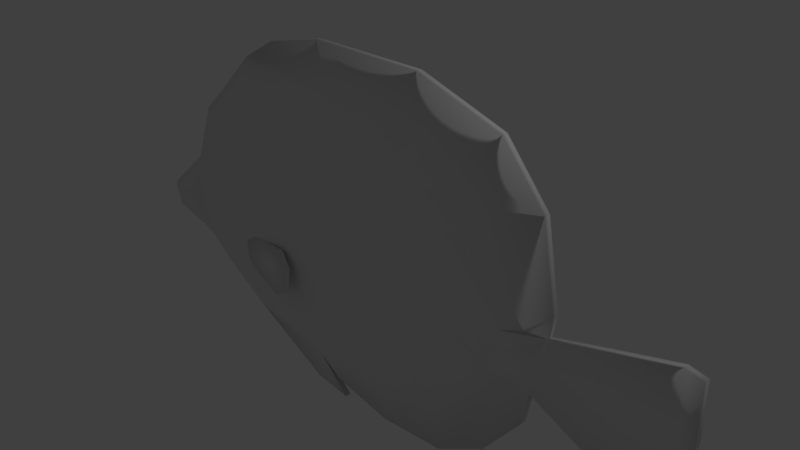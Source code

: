 # Source: fish3.blend  (saved by Blender 2.79.0; exported with 4.5.12 LTS)
import bpy
from mathutils import Matrix  # noqa: F401  (used for matrix-valued properties, if any)

bpy.ops.wm.read_factory_settings(use_empty=True)
scene = bpy.context.scene
scene.name = 'Scene'

# ---- collections
col_collection_1 = bpy.data.collections.new('Collection 1'); scene.collection.children.link(col_collection_1)

# ---- materials (node trees are filled in below, after node groups)
mat_material = bpy.data.materials.new('Material')
mat_material.alpha_threshold = 0.0
mat_material.use_transparent_shadow = False
mat_material.roughness = 0.5
mat_material.line_color = (0.0, 0.0, 0.0, 1.0)

# ---- material node trees

# ---- world
world_world = bpy.data.worlds.new('World'); scene.world = world_world
world_world.color = (0.05088, 0.05088, 0.05088)
world_world.use_sun_shadow = False
world_world.sun_shadow_jitter_overblur = 0.0
world_world.cycles.sampling_method = 'MANUAL'

# ---- cameras
cam_camera = bpy.data.cameras.new('Camera')
cam_camera.clip_end = 100.0
cam_camera.lens = 35.0
cam_camera.sensor_width = 32.0
cam_camera.sensor_height = 18.0
cam_camera.ortho_scale = 7.314
cam_camera.dof.focus_distance = 0.0
cam_camera.dof.aperture_fstop = 128.0

# ---- lights
light_lamp = bpy.data.lights.new('Lamp', 'POINT')
light_lamp.transmission_factor = 0.0
light_lamp.cutoff_distance = 30.0
light_lamp.energy = 100.0
light_lamp.shadow_buffer_clip_start = 1.001
light_lamp.shadow_soft_size = 0.1
light_lamp.shadow_maximum_resolution = 0.006
light_lamp.use_absolute_resolution = True

# ---- meshes
me_cube = bpy.data.meshes.new('Cube')
me_cube.from_pydata([(2.498, 0.175, -0.519), (2.498, -0.175, -0.519), (2.68, 0.175, -0.02648), (2.68, -0.175, -0.02648), (2.194, -0.175, -0.5711), (2.194, 0.175, -0.5711), (2.36, -0.175, 0.03609), (2.36, 0.175, 0.03609), (1.099, -0.175, -1.343), (1.099, 0.175, -1.343), (1.391, -0.175, 1.01), (1.391, 0.175, 1.01), (0.3226, -0.175, -1.658), (0.3226, 0.175, -1.658), (0.5441, -0.175, 1.465), (0.5441, 0.175, 1.465), (-1.047, -0.175, -1.78), (-1.047, 0.175, -1.78), (-0.6676, -0.175, 1.634), (-0.6676, 0.175, 1.634), (-2.381, -0.175, -1.611), (-2.381, 0.175, -1.611), (-2.334, -0.175, 1.758), (-2.334, 0.175, 1.758), (-3.093, -0.175, -1.263), (-3.093, 0.175, -1.263), (-2.998, -0.175, 1.212), (-2.998, 0.175, 1.212), (-3.541, -0.175, -0.9492), (-3.541, 0.175, -0.9492), (-3.391, -0.175, 0.9148), (-3.391, 0.175, 0.9148), (-3.829, -0.175, -0.8624), (-3.829, 0.175, -0.8624), (-3.758, -0.175, 0.1563), (-3.758, 0.175, 0.1563), (-4.465, -0.175, -0.7315), (-4.465, 0.175, -0.7315), (-4.563, -0.175, -0.4392), (-4.563, 0.175, -0.4392), (2.589, 0.175, -0.2728), (2.589, -0.175, -0.2728), (2.189, -0.2955, -0.3045), (2.189, 0.2955, -0.3045), (1.391, -0.2955, -0.1605), (1.391, 0.2955, -0.1605), (0.5296, -0.2955, -0.07779), (0.5296, 0.2955, -0.07779), (-0.8406, -0.2955, -0.05), (-0.8406, 0.2955, -0.05), (-2.382, -0.2955, 0.07249), (-2.382, 0.2955, 0.07249), (-3.163, -0.2955, 0.0005126), (-3.163, 0.2955, 0.0005126), (-3.61, -0.2955, 0.00562), (-3.61, 0.2955, 0.00562), (-3.957, -0.2955, -0.3916), (-3.957, 0.2955, -0.3916), (-4.481, -0.175, -0.5953), (-4.481, 0.175, -0.5953), (2.721, 0.04167, -0.6978), (2.721, -0.04167, -0.6978), (2.914, 0.04167, 0.1269), (2.914, -0.04167, 0.1269), (-1.042, 0.04167, -2.062), (-3.214, -0.04167, -1.453), (-3.214, 0.04167, -1.453), (-3.113, -0.04167, 1.464), (-3.113, 0.04167, 1.464), (-3.689, -0.04167, -1.083), (-3.689, 0.04167, -1.083), (-3.53, -0.04167, 1.114), (-3.53, 0.04167, 1.114), (-3.995, -0.04167, -0.9803), (-3.995, 0.04167, -0.9803), (-3.92, -0.04167, 0.2202), (-3.92, 0.04167, 0.2202), (-4.67, -0.04167, -0.826), (-4.67, 0.04167, -0.826), (-4.774, -0.04167, -0.4815), (-4.774, 0.04167, -0.4815), (4.387, 0.04167, -1.207), (4.387, -0.04167, -1.207), (4.667, 0.04167, 0.5178), (4.667, -0.04167, 0.5178), (4.693, 0.04167, -0.2496), (4.693, -0.04167, -0.2496), (-4.687, -0.04167, -0.6655), (-4.687, 0.04167, -0.6655), (2.638, 0.04167, -1.171), (2.638, -0.04167, -1.171), (2.092, -0.04167, -1.874), (2.092, 0.04167, -1.874), (0.3151, 0.04167, -2.449), (-0.6369, -0.04167, -2.299), (-0.6369, 0.04167, -2.299), (2.95, 0.04167, 0.4143), (2.95, -0.04167, 0.4143), (2.738, -0.04167, 1.513), (2.738, 0.04167, 1.513), (0.8842, -0.04167, 2.613), (0.8842, 0.04167, 2.613), (-0.8654, 0.04167, 2.632), (-1.828, 0.04167, 2.425), (4.103, 0.04167, -1.296), (4.103, -0.04167, -1.296), (4.442, -0.04167, 0.5616), (-1.122, 0.04167, -2.478), (2.818, 0.04167, -0.2854), (2.818, -0.04167, -0.2854), (2.575, -0.04167, 0.07848), (2.398, -0.04167, -0.637), (2.575, 0.04167, 0.07848), (2.398, 0.04167, -0.637), (0.412, 0.04167, -1.917), (1.236, -0.04167, -1.547), (1.236, 0.04167, -1.547), (1.546, 0.04167, 1.226), (1.546, -0.04167, 1.226), (1.349, 0.04167, -2.338), (0.6471, 0.04167, 1.762), (0.6471, -0.04167, 1.762), (0.412, -0.04167, -1.917), (-0.6391, 0.04167, 1.962), (-1.042, -0.04167, -2.062), (-0.6391, -0.04167, 1.962), (-2.408, 0.04167, 2.108), (-2.408, -0.04167, 2.108), (-2.458, -0.04167, -1.862), (-2.458, 0.04167, -1.862), (4.442, 0.04167, 0.5616), (4.469, 0.04167, -0.2544), (4.469, -0.04167, -0.2544), (1.349, -0.04167, -2.338), (0.3151, -0.04167, -2.449), (2.131, 0.04167, 2.217), (2.131, -0.04167, 2.217), (-0.8654, -0.04167, 2.632), (-1.828, -0.04167, 2.425), (-1.122, -0.04167, -2.478), (-0.5207, -0.04167, -2.534), (-0.5207, 0.04167, -2.534), (-2.244, -0.3222, -0.9659), (-2.338, -0.2444, -0.5135), (-2.232, -0.2817, -0.9755), (-2.326, -0.2039, -0.5232), (-1.503, -0.4445, -1.088), (-1.498, -0.3476, -0.4051), (-1.491, -0.404, -1.098), (-1.486, -0.3071, -0.4147), (-2.382, -0.2899, -0.8686), (-2.478, -0.2385, -0.6164), (-2.465, -0.198, -0.626), (-2.37, -0.2494, -0.8782), (-1.255, -0.3644, -0.6019), (-1.258, -0.4106, -0.9519), (-1.268, -0.4049, -0.5922), (-1.27, -0.4511, -0.9423), (-2.219, 0.2804, -0.9838), (-2.313, 0.2026, -0.5315), (-2.235, 0.3202, -0.9743), (-2.329, 0.2425, -0.5219), (-1.49, 0.4342, -1.098), (-1.485, 0.3373, -0.4155), (-1.506, 0.474, -1.089), (-1.501, 0.3772, -0.406), (-2.355, 0.2429, -0.8878), (-2.451, 0.1915, -0.6356), (-2.467, 0.2313, -0.626), (-2.372, 0.2827, -0.8782), (-1.273, 0.4431, -0.591), (-1.276, 0.4893, -0.941), (-1.257, 0.4033, -0.6006), (-1.259, 0.4495, -0.9506)], [], [(2, 40, 43, 7), (2, 7, 112, 62), (41, 1, 61, 109), (17, 13, 114, 64), (0, 40, 108, 60), (42, 6, 10, 44), (43, 5, 9, 45), (47, 13, 17, 49), (44, 10, 14, 46), (45, 9, 13, 47), (46, 14, 18, 48), (50, 22, 26, 52), (48, 18, 22, 50), (49, 17, 21, 51), (53, 25, 29, 55), (51, 21, 25, 53), (128, 20, 24, 65), (126, 23, 27, 68), (72, 31, 35, 76), (65, 24, 28, 69), (68, 27, 31, 72), (52, 26, 30, 54), (57, 33, 37, 59), (54, 30, 34, 56), (55, 29, 33, 57), (69, 28, 32, 73), (88, 80, 39, 59), (73, 32, 36, 77), (76, 35, 39, 80), (56, 34, 38, 58), (32, 56, 58, 36), (78, 88, 59, 37), (31, 55, 57, 35), (28, 54, 56, 32), (35, 57, 59, 39), (24, 52, 54, 28), (23, 51, 53, 27), (27, 53, 55, 31), (19, 49, 51, 23), (16, 48, 50, 20), (20, 50, 52, 24), (12, 46, 48, 16), (11, 45, 47, 15), (8, 44, 46, 12), (15, 47, 49, 19), (7, 43, 45, 11), (4, 42, 44, 8), (6, 3, 63, 110), (0, 5, 43, 40), (1, 41, 42, 4), (89, 90, 91, 92), (13, 9, 116, 114), (8, 12, 122, 115), (14, 10, 118, 121), (11, 15, 120, 117), (3, 41, 109, 63), (64, 124, 140, 141), (128, 129, 107, 139), (141, 140, 139, 107), (62, 63, 106, 130), (61, 60, 104, 105), (100, 101, 102, 137), (137, 102, 103, 138), (98, 99, 135, 136), (136, 135, 101, 100), (113, 60, 89, 92), (60, 61, 90, 89), (93, 134, 94, 95), (119, 133, 134, 93), (112, 99, 96, 62), (92, 91, 133, 119), (36, 58, 87, 77), (77, 87, 88, 78), (81, 85, 86, 82), (105, 104, 81, 82), (85, 83, 84, 86), (34, 75, 79, 38), (75, 76, 80, 79), (33, 74, 78, 37), (74, 73, 77, 78), (58, 38, 79, 87), (87, 79, 80, 88), (29, 70, 74, 33), (70, 69, 73, 74), (26, 67, 71, 30), (67, 68, 72, 71), (25, 66, 70, 29), (66, 65, 69, 70), (30, 71, 75, 34), (71, 72, 76, 75), (22, 127, 67, 26), (127, 126, 68, 67), (21, 129, 66, 25), (129, 128, 65, 66), (63, 62, 96, 97), (130, 106, 84, 83), (126, 127, 138, 103), (124, 64, 95, 94), (116, 113, 92, 119), (1, 4, 111, 61), (122, 124, 94, 134), (117, 120, 101, 135), (110, 63, 97, 98), (111, 91, 90, 61), (114, 116, 119, 93), (124, 128, 139, 140), (132, 105, 82, 86), (131, 130, 83, 85), (104, 131, 85, 81), (106, 132, 86, 84), (64, 114, 93, 95), (115, 122, 134, 133), (111, 115, 133, 91), (121, 118, 136, 100), (123, 126, 103, 102), (112, 117, 135, 99), (120, 123, 102, 101), (127, 125, 137, 138), (118, 110, 98, 136), (125, 121, 100, 137), (63, 109, 132, 106), (60, 108, 131, 104), (108, 62, 130, 131), (109, 61, 105, 132), (129, 64, 141, 107), (15, 19, 123, 120), (12, 16, 124, 122), (18, 14, 121, 125), (0, 60, 113, 5), (96, 99, 98, 97), (19, 23, 126, 123), (22, 18, 125, 127), (16, 20, 128, 124), (4, 8, 115, 111), (21, 17, 64, 129), (9, 5, 113, 116), (7, 11, 117, 112), (10, 6, 110, 118), (40, 2, 62, 108), (3, 6, 42, 41), (151, 143, 145, 152), (152, 145, 149, 154), (154, 149, 147, 156), (156, 147, 143, 151), (144, 148, 146, 142), (149, 145, 143, 147), (146, 157, 150, 142), (157, 156, 151, 150), (148, 155, 157, 146), (155, 154, 156, 157), (144, 153, 155, 148), (153, 152, 154, 155), (142, 150, 153, 144), (150, 151, 152, 153), (167, 159, 161, 168), (168, 161, 165, 170), (170, 165, 163, 172), (172, 163, 159, 167), (160, 164, 162, 158), (165, 161, 159, 163), (162, 173, 166, 158), (173, 172, 167, 166), (164, 171, 173, 162), (171, 170, 172, 173), (160, 169, 171, 164), (169, 168, 170, 171), (158, 166, 169, 160), (166, 167, 168, 169)])
me_cube.polygons.foreach_set('use_smooth', [True] * 168)
me_cube.materials.append(mat_material)
me_cube.use_remesh_preserve_volume = False
me_cube.use_remesh_preserve_attributes = False
me_cube.use_mirror_vertex_groups = False
me_cube.update()

# ---- objects
ob_cube = bpy.data.objects.new('Cube', me_cube)
ob_lamp = bpy.data.objects.new('Lamp', light_lamp)
ob_camera = bpy.data.objects.new('Camera', cam_camera)

# ---- transforms, parenting, visibility, modifiers, constraints
ob_cube.location = (0.0, 0.0, 0.0)
ob_cube.lock_rotations_4d = False
ob_cube.empty_display_type = 'ARROWS'
ob_cube.lineart.crease_threshold = 0.0
ob_lamp.location = (4.076, 1.005, 5.904)
ob_lamp.rotation_euler = (0.6503, 0.05522, 1.866)
ob_lamp.lock_rotations_4d = False
ob_lamp.empty_display_type = 'ARROWS'
ob_lamp.color = (0.0, 0.0, 0.0, 0.0)
ob_lamp.lineart.crease_threshold = 0.0
ob_camera.location = (7.481, -6.508, 5.344)
ob_camera.rotation_euler = (1.109, 0.0, 0.8149)
ob_camera.lock_rotations_4d = False
ob_camera.empty_display_type = 'ARROWS'
ob_camera.color = (0.0, 0.0, 0.0, 0.0)
ob_camera.display_type = 'WIRE'
ob_camera.lineart.crease_threshold = 0.0

# ---- collection membership
col_collection_1.objects.link(ob_cube)
col_collection_1.objects.link(ob_lamp)
col_collection_1.objects.link(ob_camera)

# ---- scene / render settings (as saved in the file)
scene.camera = ob_camera
scene.frame_start = 1; scene.frame_end = 250; scene.frame_set(1)
scene.render.engine = 'BLENDER_EEVEE_NEXT'
scene.render.resolution_percentage = 50
scene.render.dither_intensity = 0.0
scene.cycles.use_denoising = False
scene.cycles.samples = 128
scene.cycles.sampling_pattern = 'TABULATED_SOBOL'
scene.cycles.use_adaptive_sampling = False
scene.cycles.use_light_tree = False
scene.cycles.blur_glossy = 0.0
scene.cycles.sample_clamp_indirect = 0.0
scene.view_settings.view_transform = 'Standard'
bpy.context.view_layer.update()
